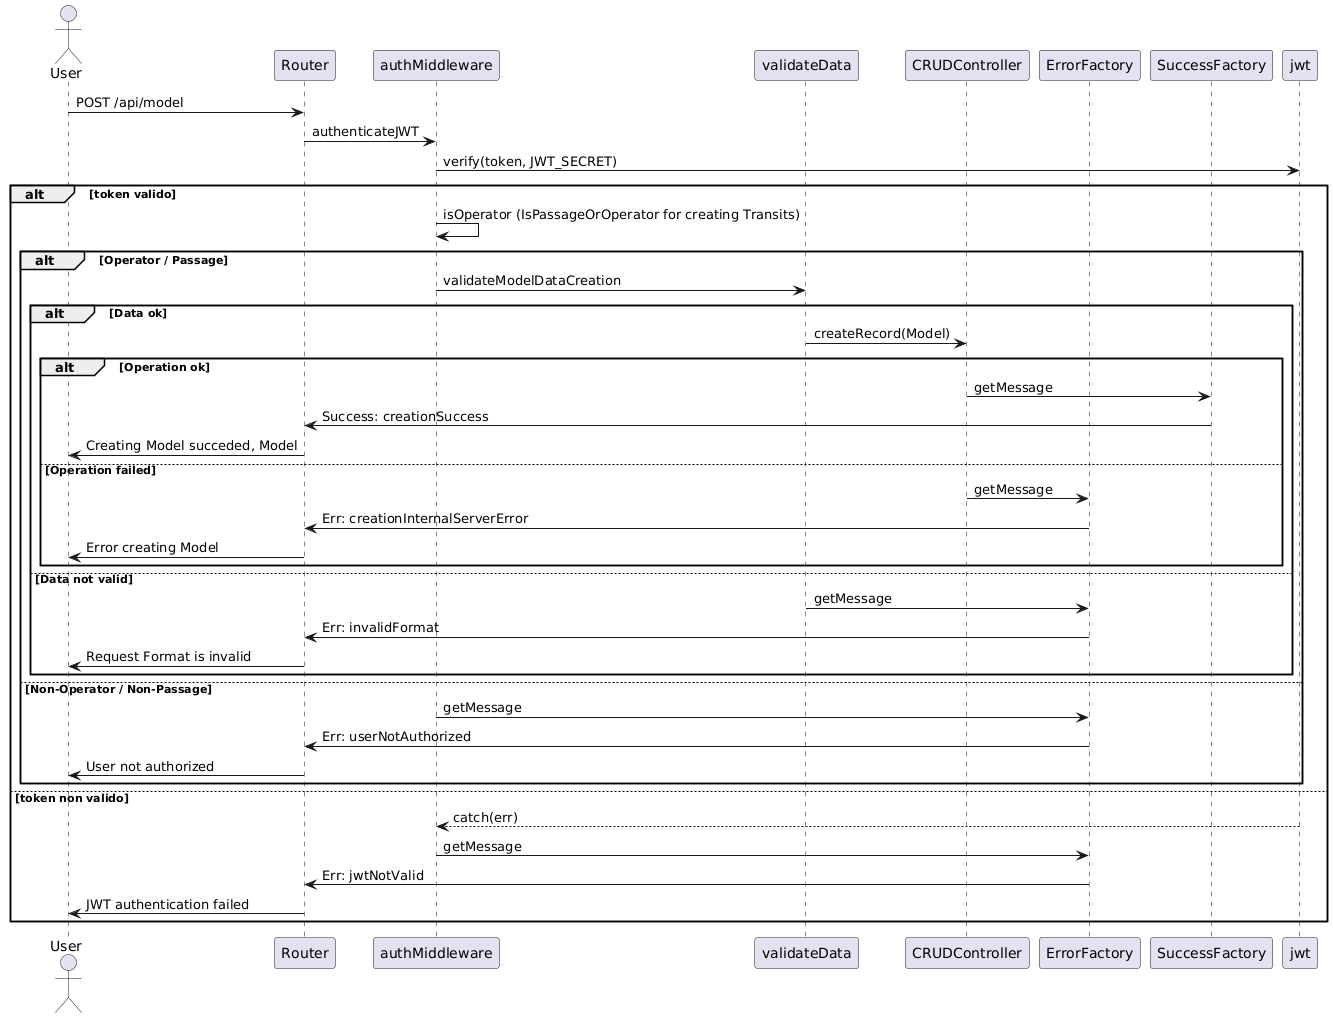

The diagram above was rendered by PlantUML. Its source (embedded in the PNG):
@startuml
actor User
participant "Router" as R
participant "authMiddleware" as A
participant "validateData" as V
participant "CRUDController" as C
participant "ErrorFactory" as E
participant "SuccessFactory" as S
participant "jwt" as J

User -> R: POST /api/model
R -> A: authenticateJWT
A -> J: verify(token, JWT_SECRET)
alt token valido
    A -> A: isOperator (IsPassageOrOperator for creating Transits)
    alt Operator / Passage
                    A -> V: validateModelDataCreation
                        alt Data ok
                            V -> C: createRecord(Model)
                            alt Operation ok
                                C -> S: getMessage
                                S -> R: Success: creationSuccess
                                R -> User: Creating Model succeded, Model
                            else Operation failed
                                C -> E: getMessage
                                E -> R: Err: creationInternalServerError
                                R -> User: Error creating Model
                            end 
                        else Data not valid
                            V -> E: getMessage
                            E -> R: Err: invalidFormat
                            R -> User: Request Format is invalid
                        end  
    else Non-Operator / Non-Passage
       A -> E: getMessage
       E -> R: Err: userNotAuthorized
       R -> User: User not authorized
    end
   
else token non valido
    J --> A: catch(err)
    A -> E: getMessage
    E -> R: Err: jwtNotValid
    R -> User: JWT authentication failed
end
@enduml